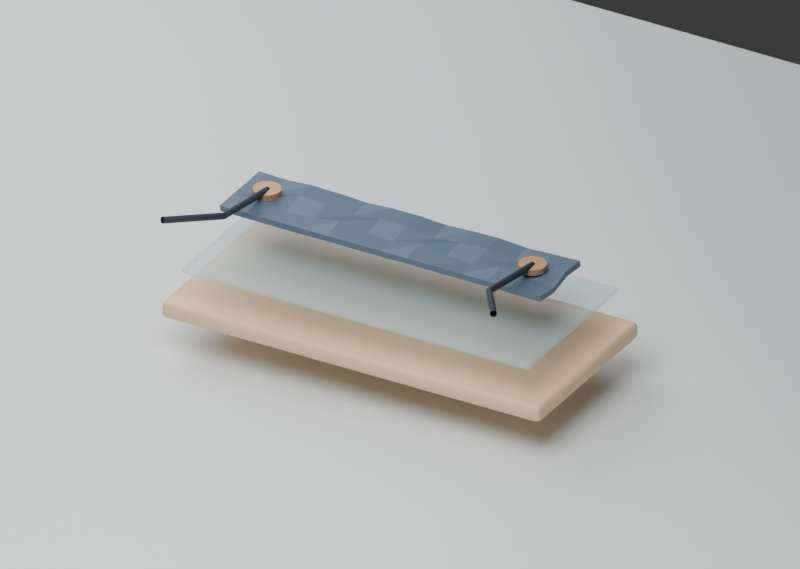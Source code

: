 # Source: scene.blend  (saved by Blender 5.1.30; exported with 4.5.12 LTS)
import bpy
from mathutils import Matrix  # noqa: F401  (used for matrix-valued properties, if any)

bpy.ops.wm.read_factory_settings(use_empty=True)
scene = bpy.context.scene
scene.name = 'Scene'

# ---- collections
col_collection = bpy.data.collections.new('Collection'); scene.collection.children.link(col_collection)

# ---- materials (node trees are filled in below, after node groups)
mat_mat_white = bpy.data.materials.new('MAT_white')
mat_mat_white.diffuse_color = (0.79, 0.85, 0.86, 1.0)
mat_mat_soft = bpy.data.materials.new('MAT_soft')
mat_mat_soft.diffuse_color = (0.85, 0.6, 0.37, 1.0)
mat_mat_glass = bpy.data.materials.new('MAT_glass')
mat_mat_glass.diffuse_color = (0.46, 0.72, 0.78, 0.3)
mat_mat_dark = bpy.data.materials.new('MAT_dark')
mat_mat_dark.diffuse_color = (0.09, 0.14, 0.2, 1.0)
mat_mat_copper = bpy.data.materials.new('MAT_copper')
mat_mat_copper.diffuse_color = (0.6, 0.34, 0.18, 1.0)
mat_mat_black = bpy.data.materials.new('MAT_black')
mat_mat_black.diffuse_color = (0.03, 0.04, 0.06, 1.0)

# ---- material node trees
mat_mat_white.use_nodes = True; mat_mat_white.node_tree.nodes.clear()
_N = mat_mat_white.node_tree.nodes; _L = mat_mat_white.node_tree.links
n0 = _N.new('ShaderNodeBsdfPrincipled'); n0.name = 'Principled BSDF'; n0.location = (-200, 100)
n0.inputs[0].default_value = (0.79, 0.85, 0.86, 1.0)
n0.inputs[1].default_value = 0.05
n0.inputs[2].default_value = 0.55
n1 = _N.new('ShaderNodeOutputMaterial'); n1.name = 'Material Output'; n1.location = (200, 100)
_L.new(n0.outputs[0], n1.inputs[0])
n1.is_active_output = True
mat_mat_soft.use_nodes = True; mat_mat_soft.node_tree.nodes.clear()
_N = mat_mat_soft.node_tree.nodes; _L = mat_mat_soft.node_tree.links
n0 = _N.new('ShaderNodeBsdfPrincipled'); n0.name = 'Principled BSDF'; n0.location = (-200, 100)
n0.inputs[0].default_value = (0.85, 0.6, 0.37, 1.0)
n0.inputs[2].default_value = 0.55
n1 = _N.new('ShaderNodeOutputMaterial'); n1.name = 'Material Output'; n1.location = (200, 100)
_L.new(n0.outputs[0], n1.inputs[0])
n1.is_active_output = True
mat_mat_glass.use_nodes = True; mat_mat_glass.node_tree.nodes.clear()
_N = mat_mat_glass.node_tree.nodes; _L = mat_mat_glass.node_tree.links
n0 = _N.new('ShaderNodeBsdfPrincipled'); n0.name = 'Principled BSDF'; n0.location = (-200, 100)
n0.inputs[0].default_value = (0.46, 0.72, 0.78, 1.0)
n0.inputs[1].default_value = 0.05
n0.inputs[2].default_value = 0.55
n0.inputs[4].default_value = 0.3
n1 = _N.new('ShaderNodeOutputMaterial'); n1.name = 'Material Output'; n1.location = (200, 100)
_L.new(n0.outputs[0], n1.inputs[0])
n1.is_active_output = True
mat_mat_dark.use_nodes = True; mat_mat_dark.node_tree.nodes.clear()
_N = mat_mat_dark.node_tree.nodes; _L = mat_mat_dark.node_tree.links
n0 = _N.new('ShaderNodeBsdfPrincipled'); n0.name = 'Principled BSDF'; n0.location = (-200, 100)
n0.inputs[0].default_value = (0.09, 0.14, 0.2, 1.0)
n0.inputs[1].default_value = 0.1
n0.inputs[2].default_value = 0.55
n1 = _N.new('ShaderNodeOutputMaterial'); n1.name = 'Material Output'; n1.location = (200, 100)
_L.new(n0.outputs[0], n1.inputs[0])
n1.is_active_output = True
mat_mat_copper.use_nodes = True; mat_mat_copper.node_tree.nodes.clear()
_N = mat_mat_copper.node_tree.nodes; _L = mat_mat_copper.node_tree.links
n0 = _N.new('ShaderNodeBsdfPrincipled'); n0.name = 'Principled BSDF'; n0.location = (-200, 100)
n0.inputs[0].default_value = (0.6, 0.34, 0.18, 1.0)
n0.inputs[1].default_value = 0.55
n0.inputs[2].default_value = 0.55
n1 = _N.new('ShaderNodeOutputMaterial'); n1.name = 'Material Output'; n1.location = (200, 100)
_L.new(n0.outputs[0], n1.inputs[0])
n1.is_active_output = True
mat_mat_black.use_nodes = True; mat_mat_black.node_tree.nodes.clear()
_N = mat_mat_black.node_tree.nodes; _L = mat_mat_black.node_tree.links
n0 = _N.new('ShaderNodeBsdfPrincipled'); n0.name = 'Principled BSDF'; n0.location = (-200, 100)
n0.inputs[0].default_value = (0.03, 0.04, 0.06, 1.0)
n0.inputs[1].default_value = 0.1
n0.inputs[2].default_value = 0.55
n1 = _N.new('ShaderNodeOutputMaterial'); n1.name = 'Material Output'; n1.location = (200, 100)
_L.new(n0.outputs[0], n1.inputs[0])
n1.is_active_output = True

# ---- world
world_world = bpy.data.worlds.new('World'); scene.world = world_world
world_world.use_nodes = True; world_world.node_tree.nodes.clear()
_N = world_world.node_tree.nodes; _L = world_world.node_tree.links
n0 = _N.new('ShaderNodeOutputWorld'); n0.name = 'World Output'; n0.location = (200, 100)
n1 = _N.new('ShaderNodeBackground'); n1.name = 'Background'; n1.location = (-200, 100)
n1.inputs[0].default_value = (0.05088, 0.05088, 0.05088, 1.0)
_L.new(n1.outputs[0], n0.inputs[0])
n0.is_active_output = True
world_world.color = (0.35, 0.38, 0.43)
world_world.sun_shadow_jitter_overblur = 0.0

# ---- cameras
cam_camera_001 = bpy.data.cameras.new('Camera.001')
cam_camera_001.type = 'ORTHO'
cam_camera_001.ortho_scale = 12.0
cam_camera_002 = bpy.data.cameras.new('Camera.002')
cam_camera_002.type = 'ORTHO'
cam_camera_002.ortho_scale = 5.5

# ---- lights
light_area = bpy.data.lights.new('Area', 'AREA')
light_area.energy = 1100.0
light_area.shape = 'DISK'
light_area.size = 8.0
light_area.size_y = 1.0
light_area_001 = bpy.data.lights.new('Area.001', 'AREA')
light_area_001.energy = 650.0
light_area_001.shape = 'DISK'
light_area_001.size = 8.0
light_area_001.size_y = 1.0

# ---- meshes
me_cube_001 = bpy.data.meshes.new('Cube.001')
me_cube_001.from_pydata([(-7.5, -5.0, -0.04), (-7.5, -5.0, 0.04), (-7.5, 5.0, -0.04), (-7.5, 5.0, 0.04), (7.5, -5.0, -0.04), (7.5, -5.0, 0.04), (7.5, 5.0, -0.04), (7.5, 5.0, 0.04)], [], [(0, 1, 3, 2), (2, 3, 7, 6), (6, 7, 5, 4), (4, 5, 1, 0), (2, 6, 4, 0), (7, 3, 1, 5)])
_uv = me_cube_001.uv_layers.new(name='UVMap')
_uv.uv.foreach_set('vector', [0.375, 0.0, 0.625, 0.0, 0.625, 0.25, 0.375, 0.25, 0.375, 0.25, 0.625, 0.25, 0.625, 0.5, 0.375, 0.5, 0.375, 0.5, 0.625, 0.5, 0.625, 0.75, 0.375, 0.75, 0.375, 0.75, 0.625, 0.75, 0.625, 1.0, 0.375, 1.0, 0.125, 0.5, 0.375, 0.5, 0.375, 0.75, 0.125, 0.75, 0.625, 0.5, 0.875, 0.5, 0.875, 0.75, 0.625, 0.75])
me_cube_001.materials.append(mat_mat_white)
me_cube_001.update()
me_cube_002 = bpy.data.meshes.new('Cube.002')
me_cube_002.from_pydata([(-1.5, -0.7, -0.065), (-1.5, -0.7, 0.065), (-1.5, 0.7, -0.065), (-1.5, 0.7, 0.065), (1.5, -0.7, -0.065), (1.5, -0.7, 0.065), (1.5, 0.7, -0.065), (1.5, 0.7, 0.065)], [], [(0, 1, 3, 2), (2, 3, 7, 6), (6, 7, 5, 4), (4, 5, 1, 0), (2, 6, 4, 0), (7, 3, 1, 5)])
_uv = me_cube_002.uv_layers.new(name='UVMap')
_uv.uv.foreach_set('vector', [0.375, 0.0, 0.625, 0.0, 0.625, 0.25, 0.375, 0.25, 0.375, 0.25, 0.625, 0.25, 0.625, 0.5, 0.375, 0.5, 0.375, 0.5, 0.625, 0.5, 0.625, 0.75, 0.375, 0.75, 0.375, 0.75, 0.625, 0.75, 0.625, 1.0, 0.375, 1.0, 0.125, 0.5, 0.375, 0.5, 0.375, 0.75, 0.125, 0.75, 0.625, 0.5, 0.875, 0.5, 0.875, 0.75, 0.625, 0.75])
me_cube_002.materials.append(mat_mat_soft)
me_cube_002.update()
me_cube_003 = bpy.data.meshes.new('Cube.003')
me_cube_003.from_pydata([(-1.375, -0.635, -0.0225), (-1.375, -0.635, 0.0225), (-1.375, 0.635, -0.0225), (-1.375, 0.635, 0.0225), (1.375, -0.635, -0.0225), (1.375, -0.635, 0.0225), (1.375, 0.635, -0.0225), (1.375, 0.635, 0.0225)], [], [(0, 1, 3, 2), (2, 3, 7, 6), (6, 7, 5, 4), (4, 5, 1, 0), (2, 6, 4, 0), (7, 3, 1, 5)])
_uv = me_cube_003.uv_layers.new(name='UVMap')
_uv.uv.foreach_set('vector', [0.375, 0.0, 0.625, 0.0, 0.625, 0.25, 0.375, 0.25, 0.375, 0.25, 0.625, 0.25, 0.625, 0.5, 0.375, 0.5, 0.375, 0.5, 0.625, 0.5, 0.625, 0.75, 0.375, 0.75, 0.375, 0.75, 0.625, 0.75, 0.625, 1.0, 0.375, 1.0, 0.125, 0.5, 0.375, 0.5, 0.375, 0.75, 0.125, 0.75, 0.625, 0.5, 0.875, 0.5, 0.875, 0.75, 0.625, 0.75])
me_cube_003.materials.append(mat_mat_glass)
me_cube_003.update()
me_conductive_silicone_p1_mesh = bpy.data.meshes.new('Conductive_silicone_P1_mesh')
me_conductive_silicone_p1_mesh.from_pydata([(-1.27, -0.275, 0.81), (-1.058, -0.275, 0.81), (-0.8467, -0.275, 0.81), (-0.635, -0.275, 0.81), (-0.4233, -0.275, 0.81), (-0.2117, -0.275, 0.81), (0.0, -0.275, 0.81), (0.2117, -0.275, 0.81), (0.4233, -0.275, 0.81), (0.635, -0.275, 0.81), (0.8467, -0.275, 0.81), (1.058, -0.275, 0.81), (1.27, -0.275, 0.81), (-1.27, -0.09167, 0.81), (-1.058, -0.09167, 0.8348), (-0.8467, -0.09167, 0.7894), (-0.635, -0.09167, 0.8024), (-0.4233, -0.09167, 0.837), (-0.2117, -0.09167, 0.7952), (0.0, -0.09167, 0.7954), (0.2117, -0.09167, 0.837), (0.4233, -0.09167, 0.8021), (0.635, -0.09167, 0.7895), (0.8467, -0.09167, 0.8349), (1.058, -0.09167, 0.8098), (1.27, -0.09167, 0.7853), (-1.27, 0.09167, 0.81), (-1.058, 0.09167, 0.7894), (-0.8467, 0.09167, 0.8272), (-0.635, 0.09167, 0.8163), (-0.4233, 0.09167, 0.7875), (-0.2117, 0.09167, 0.8224), (0.0, 0.09167, 0.8222), (0.2117, 0.09167, 0.7875), (0.4233, 0.09167, 0.8165), (0.635, 0.09167, 0.8271), (0.8467, 0.09167, 0.7893), (1.058, 0.09167, 0.8102), (1.27, 0.09167, 0.8306), (-1.27, 0.275, 0.81), (-1.058, 0.275, 0.8024), (-0.8467, 0.275, 0.8163), (-0.635, 0.275, 0.8123), (-0.4233, 0.275, 0.8017), (-0.2117, 0.275, 0.8146), (0.0, 0.275, 0.8145), (0.2117, 0.275, 0.8017), (0.4233, 0.275, 0.8124), (0.635, 0.275, 0.8163), (0.8467, 0.275, 0.8023), (1.058, 0.275, 0.8101), (1.27, 0.275, 0.8176)], [], [(0, 1, 14, 13), (1, 2, 15, 14), (2, 3, 16, 15), (3, 4, 17, 16), (4, 5, 18, 17), (5, 6, 19, 18), (6, 7, 20, 19), (7, 8, 21, 20), (8, 9, 22, 21), (9, 10, 23, 22), (10, 11, 24, 23), (11, 12, 25, 24), (13, 14, 27, 26), (14, 15, 28, 27), (15, 16, 29, 28), (16, 17, 30, 29), (17, 18, 31, 30), (18, 19, 32, 31), (19, 20, 33, 32), (20, 21, 34, 33), (21, 22, 35, 34), (22, 23, 36, 35), (23, 24, 37, 36), (24, 25, 38, 37), (26, 27, 40, 39), (27, 28, 41, 40), (28, 29, 42, 41), (29, 30, 43, 42), (30, 31, 44, 43), (31, 32, 45, 44), (32, 33, 46, 45), (33, 34, 47, 46), (34, 35, 48, 47), (35, 36, 49, 48), (36, 37, 50, 49), (37, 38, 51, 50)])
me_conductive_silicone_p1_mesh.materials.append(mat_mat_dark)
me_conductive_silicone_p1_mesh.update()
me_cylinder = bpy.data.meshes.new('Cylinder')
me_cylinder.from_pydata([(0.0, 0.1, -0.0225), (0.0, 0.1, 0.0225), (0.02588, 0.09659, -0.0225), (0.02588, 0.09659, 0.0225), (0.05, 0.0866, -0.0225), (0.05, 0.0866, 0.0225), (0.07071, 0.07071, -0.0225), (0.07071, 0.07071, 0.0225), (0.0866, 0.05, -0.0225), (0.0866, 0.05, 0.0225), (0.09659, 0.02588, -0.0225), (0.09659, 0.02588, 0.0225), (0.1, 0.0, -0.0225), (0.1, 0.0, 0.0225), (0.09659, -0.02588, -0.0225), (0.09659, -0.02588, 0.0225), (0.0866, -0.05, -0.0225), (0.0866, -0.05, 0.0225), (0.07071, -0.07071, -0.0225), (0.07071, -0.07071, 0.0225), (0.05, -0.0866, -0.0225), (0.05, -0.0866, 0.0225), (0.02588, -0.09659, -0.0225), (0.02588, -0.09659, 0.0225), (0.0, -0.1, -0.0225), (0.0, -0.1, 0.0225), (-0.02588, -0.09659, -0.0225), (-0.02588, -0.09659, 0.0225), (-0.05, -0.0866, -0.0225), (-0.05, -0.0866, 0.0225), (-0.07071, -0.07071, -0.0225), (-0.07071, -0.07071, 0.0225), (-0.0866, -0.05, -0.0225), (-0.0866, -0.05, 0.0225), (-0.09659, -0.02588, -0.0225), (-0.09659, -0.02588, 0.0225), (-0.1, 0.0, -0.0225), (-0.1, 0.0, 0.0225), (-0.09659, 0.02588, -0.0225), (-0.09659, 0.02588, 0.0225), (-0.0866, 0.05, -0.0225), (-0.0866, 0.05, 0.0225), (-0.07071, 0.07071, -0.0225), (-0.07071, 0.07071, 0.0225), (-0.05, 0.0866, -0.0225), (-0.05, 0.0866, 0.0225), (-0.02588, 0.09659, -0.0225), (-0.02588, 0.09659, 0.0225)], [], [(0, 1, 3, 2), (2, 3, 5, 4), (4, 5, 7, 6), (6, 7, 9, 8), (8, 9, 11, 10), (10, 11, 13, 12), (12, 13, 15, 14), (14, 15, 17, 16), (16, 17, 19, 18), (18, 19, 21, 20), (20, 21, 23, 22), (22, 23, 25, 24), (24, 25, 27, 26), (26, 27, 29, 28), (28, 29, 31, 30), (30, 31, 33, 32), (32, 33, 35, 34), (34, 35, 37, 36), (36, 37, 39, 38), (38, 39, 41, 40), (40, 41, 43, 42), (42, 43, 45, 44), (3, 1, 47, 45, 43, 41, 39, 37, 35, 33, 31, 29, 27, 25, 23, 21, 19, 17, 15, 13, 11, 9, 7, 5), (44, 45, 47, 46), (46, 47, 1, 0), (0, 2, 4, 6, 8, 10, 12, 14, 16, 18, 20, 22, 24, 26, 28, 30, 32, 34, 36, 38, 40, 42, 44, 46)])
_uv = me_cylinder.uv_layers.new(name='UVMap')
_uv.uv.foreach_set('vector', [1.0, 0.5, 1.0, 1.0, 0.9583, 1.0, 0.9583, 0.5, 0.9583, 0.5, 0.9583, 1.0, 0.9167, 1.0, 0.9167, 0.5, 0.9167, 0.5, 0.9167, 1.0, 0.875, 1.0, 0.875, 0.5, 0.875, 0.5, 0.875, 1.0, 0.8333, 1.0, 0.8333, 0.5, 0.8333, 0.5, 0.8333, 1.0, 0.7917, 1.0, 0.7917, 0.5, 0.7917, 0.5, 0.7917, 1.0, 0.75, 1.0, 0.75, 0.5, 0.75, 0.5, 0.75, 1.0, 0.7083, 1.0, 0.7083, 0.5, 0.7083, 0.5, 0.7083, 1.0, 0.6667, 1.0, 0.6667, 0.5, 0.6667, 0.5, 0.6667, 1.0, 0.625, 1.0, 0.625, 0.5, 0.625, 0.5, 0.625, 1.0, 0.5833, 1.0, 0.5833, 0.5, 0.5833, 0.5, 0.5833, 1.0, 0.5417, 1.0, 0.5417, 0.5, 0.5417, 0.5, 0.5417, 1.0, 0.5, 1.0, 0.5, 0.5, 0.5, 0.5, 0.5, 1.0, 0.4583, 1.0, 0.4583, 0.5, 0.4583, 0.5, 0.4583, 1.0, 0.4167, 1.0, 0.4167, 0.5, 0.4167, 0.5, 0.4167, 1.0, 0.375, 1.0, 0.375, 0.5, 0.375, 0.5, 0.375, 1.0, 0.3333, 1.0, 0.3333, 0.5, 0.3333, 0.5, 0.3333, 1.0, 0.2917, 1.0, 0.2917, 0.5, 0.2917, 0.5, 0.2917, 1.0, 0.25, 1.0, 0.25, 0.5, 0.25, 0.5, 0.25, 1.0, 0.2083, 1.0, 0.2083, 0.5, 0.2083, 0.5, 0.2083, 1.0, 0.1667, 1.0, 0.1667, 0.5, 0.1667, 0.5, 0.1667, 1.0, 0.125, 1.0, 0.125, 0.5, 0.125, 0.5, 0.125, 1.0, 0.08333, 1.0, 0.08333, 0.5, 0.3121, 0.4818, 0.25, 0.49, 0.1879, 0.4818, 0.13, 0.4578, 0.08029, 0.4197, 0.04215, 0.37, 0.01818, 0.3121, 0.01, 0.25, 0.01818, 0.1879, 0.04215, 0.13, 0.08029, 0.08029, 0.13, 0.04215, 0.1879, 0.01818, 0.25, 0.01, 0.3121, 0.01818, 0.37, 0.04215, 0.4197, 0.08029, 0.4578, 0.13, 0.4818, 0.1879, 0.49, 0.25, 0.4818, 0.3121, 0.4578, 0.37, 0.4197, 0.4197, 0.37, 0.4578, 0.08333, 0.5, 0.08333, 1.0, 0.04167, 1.0, 0.04167, 0.5, 0.04167, 0.5, 0.04167, 1.0, -1.863e-07, 1.0, -1.863e-07, 0.5, 0.75, 0.49, 0.8121, 0.4818, 0.87, 0.4578, 0.9197, 0.4197, 0.9578, 0.37, 0.9818, 0.3121, 0.99, 0.25, 0.9818, 0.1879, 0.9578, 0.13, 0.9197, 0.08029, 0.87, 0.04215, 0.8121, 0.01818, 0.75, 0.01, 0.6879, 0.01818, 0.63, 0.04215, 0.5803, 0.08029, 0.5422, 0.13, 0.5182, 0.1879, 0.51, 0.25, 0.5182, 0.3121, 0.5422, 0.37, 0.5803, 0.4197, 0.63, 0.4578, 0.6879, 0.4818])
me_cylinder.materials.append(mat_mat_copper)
me_cylinder.update()
me_cylinder_001 = bpy.data.meshes.new('Cylinder.001')
me_cylinder_001.from_pydata([(0.0, 0.1, -0.0225), (0.0, 0.1, 0.0225), (0.02588, 0.09659, -0.0225), (0.02588, 0.09659, 0.0225), (0.05, 0.0866, -0.0225), (0.05, 0.0866, 0.0225), (0.07071, 0.07071, -0.0225), (0.07071, 0.07071, 0.0225), (0.0866, 0.05, -0.0225), (0.0866, 0.05, 0.0225), (0.09659, 0.02588, -0.0225), (0.09659, 0.02588, 0.0225), (0.1, 0.0, -0.0225), (0.1, 0.0, 0.0225), (0.09659, -0.02588, -0.0225), (0.09659, -0.02588, 0.0225), (0.0866, -0.05, -0.0225), (0.0866, -0.05, 0.0225), (0.07071, -0.07071, -0.0225), (0.07071, -0.07071, 0.0225), (0.05, -0.0866, -0.0225), (0.05, -0.0866, 0.0225), (0.02588, -0.09659, -0.0225), (0.02588, -0.09659, 0.0225), (0.0, -0.1, -0.0225), (0.0, -0.1, 0.0225), (-0.02588, -0.09659, -0.0225), (-0.02588, -0.09659, 0.0225), (-0.05, -0.0866, -0.0225), (-0.05, -0.0866, 0.0225), (-0.07071, -0.07071, -0.0225), (-0.07071, -0.07071, 0.0225), (-0.0866, -0.05, -0.0225), (-0.0866, -0.05, 0.0225), (-0.09659, -0.02588, -0.0225), (-0.09659, -0.02588, 0.0225), (-0.1, 0.0, -0.0225), (-0.1, 0.0, 0.0225), (-0.09659, 0.02588, -0.0225), (-0.09659, 0.02588, 0.0225), (-0.0866, 0.05, -0.0225), (-0.0866, 0.05, 0.0225), (-0.07071, 0.07071, -0.0225), (-0.07071, 0.07071, 0.0225), (-0.05, 0.0866, -0.0225), (-0.05, 0.0866, 0.0225), (-0.02588, 0.09659, -0.0225), (-0.02588, 0.09659, 0.0225)], [], [(0, 1, 3, 2), (2, 3, 5, 4), (4, 5, 7, 6), (6, 7, 9, 8), (8, 9, 11, 10), (10, 11, 13, 12), (12, 13, 15, 14), (14, 15, 17, 16), (16, 17, 19, 18), (18, 19, 21, 20), (20, 21, 23, 22), (22, 23, 25, 24), (24, 25, 27, 26), (26, 27, 29, 28), (28, 29, 31, 30), (30, 31, 33, 32), (32, 33, 35, 34), (34, 35, 37, 36), (36, 37, 39, 38), (38, 39, 41, 40), (40, 41, 43, 42), (42, 43, 45, 44), (3, 1, 47, 45, 43, 41, 39, 37, 35, 33, 31, 29, 27, 25, 23, 21, 19, 17, 15, 13, 11, 9, 7, 5), (44, 45, 47, 46), (46, 47, 1, 0), (0, 2, 4, 6, 8, 10, 12, 14, 16, 18, 20, 22, 24, 26, 28, 30, 32, 34, 36, 38, 40, 42, 44, 46)])
_uv = me_cylinder_001.uv_layers.new(name='UVMap')
_uv.uv.foreach_set('vector', [1.0, 0.5, 1.0, 1.0, 0.9583, 1.0, 0.9583, 0.5, 0.9583, 0.5, 0.9583, 1.0, 0.9167, 1.0, 0.9167, 0.5, 0.9167, 0.5, 0.9167, 1.0, 0.875, 1.0, 0.875, 0.5, 0.875, 0.5, 0.875, 1.0, 0.8333, 1.0, 0.8333, 0.5, 0.8333, 0.5, 0.8333, 1.0, 0.7917, 1.0, 0.7917, 0.5, 0.7917, 0.5, 0.7917, 1.0, 0.75, 1.0, 0.75, 0.5, 0.75, 0.5, 0.75, 1.0, 0.7083, 1.0, 0.7083, 0.5, 0.7083, 0.5, 0.7083, 1.0, 0.6667, 1.0, 0.6667, 0.5, 0.6667, 0.5, 0.6667, 1.0, 0.625, 1.0, 0.625, 0.5, 0.625, 0.5, 0.625, 1.0, 0.5833, 1.0, 0.5833, 0.5, 0.5833, 0.5, 0.5833, 1.0, 0.5417, 1.0, 0.5417, 0.5, 0.5417, 0.5, 0.5417, 1.0, 0.5, 1.0, 0.5, 0.5, 0.5, 0.5, 0.5, 1.0, 0.4583, 1.0, 0.4583, 0.5, 0.4583, 0.5, 0.4583, 1.0, 0.4167, 1.0, 0.4167, 0.5, 0.4167, 0.5, 0.4167, 1.0, 0.375, 1.0, 0.375, 0.5, 0.375, 0.5, 0.375, 1.0, 0.3333, 1.0, 0.3333, 0.5, 0.3333, 0.5, 0.3333, 1.0, 0.2917, 1.0, 0.2917, 0.5, 0.2917, 0.5, 0.2917, 1.0, 0.25, 1.0, 0.25, 0.5, 0.25, 0.5, 0.25, 1.0, 0.2083, 1.0, 0.2083, 0.5, 0.2083, 0.5, 0.2083, 1.0, 0.1667, 1.0, 0.1667, 0.5, 0.1667, 0.5, 0.1667, 1.0, 0.125, 1.0, 0.125, 0.5, 0.125, 0.5, 0.125, 1.0, 0.08333, 1.0, 0.08333, 0.5, 0.3121, 0.4818, 0.25, 0.49, 0.1879, 0.4818, 0.13, 0.4578, 0.08029, 0.4197, 0.04215, 0.37, 0.01818, 0.3121, 0.01, 0.25, 0.01818, 0.1879, 0.04215, 0.13, 0.08029, 0.08029, 0.13, 0.04215, 0.1879, 0.01818, 0.25, 0.01, 0.3121, 0.01818, 0.37, 0.04215, 0.4197, 0.08029, 0.4578, 0.13, 0.4818, 0.1879, 0.49, 0.25, 0.4818, 0.3121, 0.4578, 0.37, 0.4197, 0.4197, 0.37, 0.4578, 0.08333, 0.5, 0.08333, 1.0, 0.04167, 1.0, 0.04167, 0.5, 0.04167, 0.5, 0.04167, 1.0, -1.863e-07, 1.0, -1.863e-07, 0.5, 0.75, 0.49, 0.8121, 0.4818, 0.87, 0.4578, 0.9197, 0.4197, 0.9578, 0.37, 0.9818, 0.3121, 0.99, 0.25, 0.9818, 0.1879, 0.9578, 0.13, 0.9197, 0.08029, 0.87, 0.04215, 0.8121, 0.01818, 0.75, 0.01, 0.6879, 0.01818, 0.63, 0.04215, 0.5803, 0.08029, 0.5422, 0.13, 0.5182, 0.1879, 0.51, 0.25, 0.5182, 0.3121, 0.5422, 0.37, 0.5803, 0.4197, 0.63, 0.4578, 0.6879, 0.4818])
me_cylinder_001.materials.append(mat_mat_copper)
me_cylinder_001.update()

# ---- curves / text
cu_electrode_lead_0 = bpy.data.curves.new('Electrode_lead_0', 'CURVE')
cu_electrode_lead_0.dimensions = '3D'
_sp = cu_electrode_lead_0.splines.new('POLY'); _sp.points.add(2)
_sp.points.foreach_set('co', [-1.05, 0.0, 0.86, 1.0, -1.05, -0.6, 0.95, 1.0, -1.312, -1.0, 1.04, 1.0])
_sp.resolution_u = 18
cu_electrode_lead_0.materials.append(mat_mat_black)
cu_electrode_lead_0.bevel_resolution = 3
cu_electrode_lead_0.bevel_depth = 0.025
cu_electrode_lead_0.resolution_u = 18
cu_electrode_lead_0.fill_mode = 'FULL'
cu_electrode_lead_1 = bpy.data.curves.new('Electrode_lead_1', 'CURVE')
cu_electrode_lead_1.dimensions = '3D'
_sp = cu_electrode_lead_1.splines.new('POLY'); _sp.points.add(2)
_sp.points.foreach_set('co', [1.05, 0.0, 0.86, 1.0, 1.05, -0.6, 0.95, 1.0, 1.312, -1.0, 1.04, 1.0])
_sp.resolution_u = 18
cu_electrode_lead_1.materials.append(mat_mat_black)
cu_electrode_lead_1.bevel_resolution = 3
cu_electrode_lead_1.bevel_depth = 0.025
cu_electrode_lead_1.resolution_u = 18
cu_electrode_lead_1.fill_mode = 'FULL'

# ---- objects
ob_backdrop = bpy.data.objects.new('Backdrop', me_cube_001)
ob_overview_camera = bpy.data.objects.new('Overview_Camera', cam_camera_001)
ob_area = bpy.data.objects.new('Area', light_area)
ob_area_001 = bpy.data.objects.new('Area.001', light_area_001)
ob_skin_like_substrate = bpy.data.objects.new('Skin_like_substrate', me_cube_002)
ob_double_sided_silicone_adhesive = bpy.data.objects.new('Double_sided_silicone_adhesive', me_cube_003)
ob_conductive_silicone_p1 = bpy.data.objects.new('Conductive_silicone_P1', me_conductive_silicone_p1_mesh)
ob_electrode_contact_0 = bpy.data.objects.new('Electrode_contact_0', me_cylinder)
ob_electrode_lead_0 = bpy.data.objects.new('Electrode_lead_0', cu_electrode_lead_0)
ob_electrode_contact_1 = bpy.data.objects.new('Electrode_contact_1', me_cylinder_001)
ob_electrode_lead_1 = bpy.data.objects.new('Electrode_lead_1', cu_electrode_lead_1)
ob_overview_camera_001 = bpy.data.objects.new('Overview_Camera.001', cam_camera_002)

# ---- transforms, parenting, visibility, modifiers, constraints
ob_backdrop.location = (0.0, 0.0, -0.26)
_m = ob_backdrop.modifiers.new('Editable edge fillet', 'BEVEL')
_m.width = 0.04
_m.width_pct = 0.04
_m.segments = 2
_m = ob_backdrop.modifiers.new('Weighted normals', 'WEIGHTED_NORMAL')
ob_overview_camera.location = (9.0, -12.0, 8.0)
ob_overview_camera.rotation_euler = (1.123, 3.011e-08, 0.6435)
ob_area.location = (1.0, -5.0, 8.0)
ob_area_001.location = (-6.0, 3.0, 6.0)
ob_skin_like_substrate.location = (0.0, 0.0, 0.13)
_m = ob_skin_like_substrate.modifiers.new('Editable edge fillet', 'BEVEL')
_m.width = 0.04
_m.width_pct = 0.04
_m.segments = 2
_m = ob_skin_like_substrate.modifiers.new('Weighted normals', 'WEIGHTED_NORMAL')
ob_double_sided_silicone_adhesive.location = (0.0, 0.0, 0.44)
_m = ob_double_sided_silicone_adhesive.modifiers.new('Editable edge fillet', 'BEVEL')
_m.width = 0.04
_m.width_pct = 0.04
_m.segments = 2
_m = ob_double_sided_silicone_adhesive.modifiers.new('Weighted normals', 'WEIGHTED_NORMAL')
ob_conductive_silicone_p1.location = (0.0, 0.0, 0.0)
_m = ob_conductive_silicone_p1.modifiers.new('Editable shell', 'SOLIDIFY')
_m.thickness = 0.045
ob_electrode_contact_0.location = (-1.05, 0.0, 0.85)
ob_electrode_lead_0.location = (0.0, 0.0, 0.0)
ob_electrode_contact_1.location = (1.05, 0.0, 0.85)
ob_electrode_lead_1.location = (0.0, 0.0, 0.0)
ob_overview_camera_001.location = (4.0, -7.0, 5.0)
ob_overview_camera_001.rotation_euler = (1.053, 1.587e-08, 0.5191)

# ---- collection membership
col_collection.objects.link(ob_backdrop)
col_collection.objects.link(ob_overview_camera)
col_collection.objects.link(ob_area)
col_collection.objects.link(ob_area_001)
col_collection.objects.link(ob_skin_like_substrate)
col_collection.objects.link(ob_double_sided_silicone_adhesive)
col_collection.objects.link(ob_conductive_silicone_p1)
col_collection.objects.link(ob_electrode_contact_0)
col_collection.objects.link(ob_electrode_lead_0)
col_collection.objects.link(ob_electrode_contact_1)
col_collection.objects.link(ob_electrode_lead_1)
col_collection.objects.link(ob_overview_camera_001)

# ---- scene / render settings (as saved in the file)
scene.camera = ob_overview_camera_001
scene.frame_start = 1; scene.frame_end = 250; scene.frame_set(1)
scene.render.engine = 'BLENDER_EEVEE_NEXT'
scene.render.resolution_x = 900
scene.render.resolution_y = 640
scene.render.bake_bias = 0.0
scene.render.bake_samples = 0
scene.cycles.sampling_pattern = 'TABULATED_SOBOL'
scene.eevee.taa_render_samples = 16
scene.eevee.use_volume_custom_range = False
bpy.context.view_layer.update()
